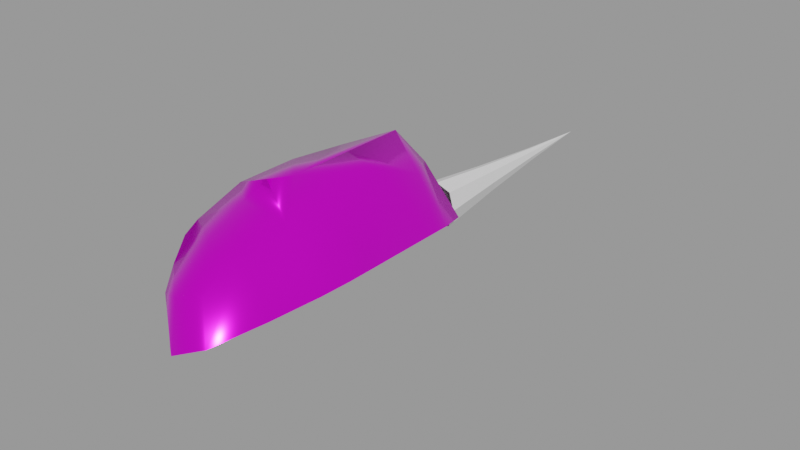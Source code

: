 # Source: escape_pod.blend  (saved by Blender 4.4.32; exported with 4.5.12 LTS)
import bpy
from mathutils import Matrix  # noqa: F401  (used for matrix-valued properties, if any)

bpy.ops.wm.read_factory_settings(use_empty=True)
scene = bpy.context.scene
scene.name = 'engine'

# ---- images (referenced by path relative to the original .blend; pixels are not part of the script)
import os
ASSET_DIR = os.environ.get("B2B_ASSET_DIR", "")  # directory of the original .blend (textures are referenced by path, not embedded)
HERE = os.path.dirname(os.path.abspath(__file__))  # packed textures are extracted next to this script under _unpacked/

def load_image(name, relpath, width, height, colorspace="sRGB"):
    """Load a texture the original file referenced (path relative to the .blend, or extracted next to this script)."""
    p = next((c for c in (os.path.join(HERE, relpath), os.path.join(ASSET_DIR, relpath)) if relpath and os.path.exists(c)), "")
    if p:
        img = bpy.data.images.load(p, check_existing=True)
        img.name = name
    else:  # same state as the original file: an image datablock whose file is absent (Cycles renders it pink)
        img = bpy.data.images.new(name, width, height)
        img.source = "FILE"
        img.filepath = "//" + (relpath or name)
    img.colorspace_settings.name = colorspace
    return img
img_ao_bake = load_image('AO_bake', 'textures/AO_bake.png', 1024, 1024, 'Non-Color')
img_llama_png = load_image('llama.png', 'textures/llama.png', 1024, 1024, 'sRGB')
img_bake_glo = load_image('bake_glo', 'textures/bake_glo.png', 1024, 1024, 'sRGB')

# ---- materials (node trees are filled in below, after node groups)
mat_engine_glow_nexus = bpy.data.materials.new('engine_glow_nexus')
mat_base = bpy.data.materials.new('base')
mat_base.use_backface_culling = True
mat_base.diffuse_color = (0.0, 0.0, 0.0, 1.0)
mat_base.roughness = 0.7551

# ---- node groups
ng_gltf_material_output = bpy.data.node_groups.new('glTF Material Output', 'ShaderNodeTree')
_s = ng_gltf_material_output.interface.new_socket(name='Occlusion', in_out='INPUT', socket_type='NodeSocketFloat')
_s.description = 'Ambient Occlusion'
_N = ng_gltf_material_output.nodes; _L = ng_gltf_material_output.links
n0 = _N.new('NodeGroupInput'); n0.name = 'Group Input'; n0.location = (-200, 0)
ng_smooth_by_angle_001 = bpy.data.node_groups.new('Smooth by Angle.001', 'GeometryNodeTree')
_s = ng_smooth_by_angle_001.interface.new_socket(name='Mesh', in_out='OUTPUT', socket_type='NodeSocketGeometry')
_s = ng_smooth_by_angle_001.interface.new_socket(name='Mesh', in_out='INPUT', socket_type='NodeSocketGeometry')
_s = ng_smooth_by_angle_001.interface.new_socket(name='Angle', in_out='INPUT', socket_type='NodeSocketFloat')
_s.subtype = 'ANGLE'
_s.default_value = 0.5236
_s.min_value = 0.0
_s.max_value = 3.142
_s.description = 'Maximum face angle for smooth edges'
_s = ng_smooth_by_angle_001.interface.new_socket(name='Ignore Sharpness', in_out='INPUT', socket_type='NodeSocketBool')
_s.force_non_field = True
ng_smooth_by_angle_001.description = 'Set the sharpness of mesh edges based on the angle between the neighboring faces'
ng_smooth_by_angle_001.is_modifier = True
_N = ng_smooth_by_angle_001.nodes; _L = ng_smooth_by_angle_001.links
n0 = _N.new('GeometryNodeSetShadeSmooth'); n0.name = 'Set Shade Smooth'; n0.location = (120, -80)
n0.domain = 'EDGE'
n1 = _N.new('GeometryNodeSetShadeSmooth'); n1.name = 'Set Shade Smooth.001'; n1.location = (300, -80)
n2 = _N.new('NodeGroupOutput'); n2.name = 'Group Output'; n2.location = (480, -80)
n3 = _N.new('GeometryNodeInputMeshEdgeAngle'); n3.name = 'Edge Angle'; n3.location = (-440, -240)
n4 = _N.new('NodeGroupInput'); n4.name = 'Group Input'; n4.location = (-80, -80)
n5 = _N.new('GeometryNodeInputEdgeSmooth'); n5.name = 'Is Edge Smooth'; n5.location = (-260, -120)
n6 = _N.new('GeometryNodeInputShadeSmooth'); n6.name = 'Is Shade Smooth'; n6.location = (-440, -397)
n7 = _N.new('FunctionNodeCompare'); n7.name = 'Compare'; n7.location = (-260, -260)
n7.operation = 'LESS_EQUAL'
n7.inputs[6].default_value = (0.0, 0.0, 0.0, 0.0)
n7.inputs[7].default_value = (0.0, 0.0, 0.0, 0.0)
n8 = _N.new('FunctionNodeBooleanMath'); n8.name = 'Boolean Math.001'; n8.location = (-80, -260)
n9 = _N.new('NodeGroupInput'); n9.name = 'Group Input.001'; n9.location = (-440, -329)
n10 = _N.new('NodeGroupInput'); n10.name = 'Group Input.002'; n10.location = (-259, -189)
n11 = _N.new('FunctionNodeBooleanMath'); n11.name = 'Boolean Math'; n11.location = (-80, -149)
n11.operation = 'OR'
n12 = _N.new('FunctionNodeBooleanMath'); n12.name = 'Boolean Math.002'; n12.location = (-260, -380)
n12.operation = 'OR'
n13 = _N.new('NodeGroupInput'); n13.name = 'Group Input.003'; n13.location = (-440, -460)
_L.new(n3.outputs[0], n7.inputs[0])
_L.new(n1.outputs[0], n2.inputs[0])
_L.new(n9.outputs[1], n7.inputs[1])
_L.new(n7.outputs[0], n8.inputs[0])
_L.new(n4.outputs[0], n0.inputs[0])
_L.new(n0.outputs[0], n1.inputs[0])
_L.new(n8.outputs[0], n0.inputs[2])
_L.new(n10.outputs[2], n11.inputs[1])
_L.new(n5.outputs[0], n11.inputs[0])
_L.new(n11.outputs[0], n0.inputs[1])
_L.new(n13.outputs[2], n12.inputs[1])
_L.new(n6.outputs[0], n12.inputs[0])
_L.new(n12.outputs[0], n8.inputs[1])
n2.is_active_output = True

# ---- material node trees
mat_base.use_nodes = True; mat_base.node_tree.nodes.clear()
_N = mat_base.node_tree.nodes; _L = mat_base.node_tree.links
n0 = _N.new('ShaderNodeOutputMaterial'); n0.name = 'Material Output'; n0.location = (250, 309)
n1 = _N.new('ShaderNodeTexImage'); n1.name = 'Image Texture.001'; n1.location = (-409, 694)
n1.image = img_ao_bake
n2 = _N.new('ShaderNodeGroup'); n2.name = 'glTF Material Output'; n2.location = (-59, 720)
n2.label = 'glTF Material Output'
n2.node_tree = ng_gltf_material_output
n3 = _N.new('ShaderNodeBsdfPrincipled'); n3.name = 'Principled BSDF'; n3.location = (-56, 290)
n3.distribution = 'GGX'
n3.inputs[1].default_value = 0.7
n3.inputs[2].default_value = 0.2
n3.inputs[27].default_value = (0.0, 0.0, 0.0, 1.0)
n3.inputs[28].default_value = 1.0
n4 = _N.new('ShaderNodeTexImage'); n4.name = 'Image Texture'; n4.location = (-435, 286)
n4.image = img_llama_png
n5 = _N.new('ShaderNodeTexImage'); n5.name = 'Image Texture.003'; n5.location = (224, -327)
n5.image = img_bake_glo
n6 = _N.new('ShaderNodeUVMap'); n6.name = 'UV Map'; n6.location = (-74, -388)
n6.uv_map = 'baked'
n7 = _N.new('ShaderNodeUVMap'); n7.name = 'UV Map.001'; n7.location = (-725, 40)
n7.uv_map = 'baked'
_L.new(n3.outputs[0], n0.inputs[0])
_L.new(n4.outputs[0], n3.inputs[0])
_L.new(n1.outputs[0], n2.inputs[0])
_L.new(n6.outputs[0], n5.inputs[0])
_L.new(n7.outputs[0], n4.inputs[0])
_L.new(n7.outputs[0], n1.inputs[0])
n0.is_active_output = True

# ---- meshes
me_glow_001 = bpy.data.meshes.new('glow.001')
me_glow_001.from_pydata([(-0.0931, 0.01505, -1.588), (-0.07046, 0.09391, -1.588), (-0.001987, 0.1204, -1.588), (0.06649, 0.09391, -1.588), (0.08912, 0.01505, -1.588), (0.06649, -0.0638, -1.588), (-0.001987, -0.09031, -1.588), (-0.07046, -0.0638, -1.588), (-0.001987, 0.01505, -2.659), (-0.02628, 0.01505, -2.302), (-0.05665, 0.01505, -1.945), (-0.04307, 0.06236, -1.945), (-0.02025, 0.03608, -2.302), (-0.04307, -0.03226, -1.945), (-0.02025, -0.005975, -2.302), (-0.001987, 0.07827, -1.945), (-0.001987, 0.04315, -2.302), (0.01627, 0.03608, -2.302), (0.0391, 0.06236, -1.945), (0.05268, 0.01505, -1.945), (0.02231, 0.01505, -2.302), (0.0391, -0.03226, -1.945), (0.01627, -0.005975, -2.302), (-0.001987, -0.04816, -1.945), (-0.001987, -0.01304, -2.302)], [], [(0, 1, 11, 10), (10, 11, 12, 9), (9, 12, 8), (0, 10, 13, 7), (10, 9, 14, 13), (9, 8, 14), (1, 2, 15, 11), (11, 15, 16, 12), (12, 16, 8), (2, 3, 18, 15), (15, 18, 17, 16), (16, 17, 8), (3, 4, 19, 18), (18, 19, 20, 17), (17, 20, 8), (4, 5, 21, 19), (19, 21, 22, 20), (20, 22, 8), (5, 6, 23, 21), (21, 23, 24, 22), (22, 24, 8), (6, 7, 13, 23), (23, 13, 14, 24), (24, 14, 8)])
_uv = me_glow_001.uv_layers.new(name='UVMap')
_uv.uv.foreach_set('vector', [0.3454, 0.004749, 0.2472, 0.004749, 0.2865, 0.3314, 0.3454, 0.3314, 0.3454, 0.3314, 0.2865, 0.3314, 0.3193, 0.6581, 0.3454, 0.6581, 0.3454, 0.6581, 0.3193, 0.6581, 0.3454, 0.9848, 0.3454, 0.004749, 0.3454, 0.3314, 0.4044, 0.3314, 0.4436, 0.004749, 0.3454, 0.3314, 0.3454, 0.6581, 0.3716, 0.6581, 0.4044, 0.3314, 0.3454, 0.6581, 0.3454, 0.9848, 0.3716, 0.6581, 0.5922, 0.004749, 0.4885, 0.004749, 0.4885, 0.3314, 0.5507, 0.3314, 0.5507, 0.3314, 0.4885, 0.3314, 0.4885, 0.6581, 0.5162, 0.6581, 0.5162, 0.6581, 0.4885, 0.6581, 0.4885, 0.9848, 0.4885, 0.004749, 0.3849, 0.004749, 0.4263, 0.3314, 0.4885, 0.3314, 0.4885, 0.3314, 0.4263, 0.3314, 0.4609, 0.6581, 0.4885, 0.6581, 0.4885, 0.6581, 0.4609, 0.6581, 0.4885, 0.9848, 0.2472, 0.004749, 0.3454, 0.004749, 0.3454, 0.3314, 0.2865, 0.3314, 0.2865, 0.3314, 0.3454, 0.3314, 0.3454, 0.6581, 0.3193, 0.6581, 0.3193, 0.6581, 0.3454, 0.6581, 0.3454, 0.9848, 0.3454, 0.004749, 0.4436, 0.004749, 0.4044, 0.3314, 0.3454, 0.3314, 0.3454, 0.3314, 0.4044, 0.3314, 0.3716, 0.6581, 0.3454, 0.6581, 0.3454, 0.6581, 0.3716, 0.6581, 0.3454, 0.9848, 0.3849, 0.004749, 0.4885, 0.004749, 0.4885, 0.3314, 0.4263, 0.3314, 0.4263, 0.3314, 0.4885, 0.3314, 0.4885, 0.6581, 0.4609, 0.6581, 0.4609, 0.6581, 0.4885, 0.6581, 0.4885, 0.9848, 0.4885, 0.004749, 0.5922, 0.004749, 0.5507, 0.3314, 0.4885, 0.3314, 0.4885, 0.3314, 0.5507, 0.3314, 0.5162, 0.6581, 0.4885, 0.6581, 0.4885, 0.6581, 0.5162, 0.6581, 0.4885, 0.9848])
me_glow_001.materials.append(mat_engine_glow_nexus)
me_glow_001.use_remesh_preserve_volume = False
me_glow_001.use_remesh_preserve_attributes = False
me_glow_001.use_mirror_vertex_groups = False
me_glow_001.update()
me_base = bpy.data.meshes.new('base')
me_base.from_pydata([(0.08036, 0.1059, -0.5939), (0.1646, -0.1257, 0.7318), (0.1789, 0.08818, 0.7303), (0.1225, 0.1451, 0.664), (0.1736, 0.2814, 0.4017), (0.09226, 0.2202, 0.6011), (0.06826, 0.2969, 0.4667), (0.2158, 0.2112, 0.5168), (0.1159, 0.2631, 0.5228), (0.1067, 0.1779, 0.6349), (0.1192, 0.2871, 0.4264), (0.168, 0.228, 0.5185), (0.3168, 0.177, 0.5177), (0.2752, 0.2907, 0.3187), (0.3631, 0.1933, 0.3697), (0.2825, -0.1868, 0.3472), (0.2085, 0.2055, -0.4646), (0.2485, -0.1462, -0.4646), (0.2878, 0.2949, 0.1382), (0.2469, 0.2949, -0.2851), (0.4138, 0.1728, 0.2087), (0.4138, -0.142, 0.2087), (0.4138, -0.142, -0.3557), (0.3854, 0.1818, -0.3557), (0.2469, -0.264, 0.1382), (0.2469, -0.264, -0.2851), (0.1782, -0.02874, 0.7735), (0.2486, 0.1277, 0.6358), (0.3453, 0.1995, 0.4287), (0.2415, -0.1611, 0.5407), (0.3765, 0.008172, 0.3467), (0.3065, 0.01497, 0.5356), (0.1651, 0.2949, 0.2087), (0.2731, 0.2949, -0.07348), (0.3288, -0.264, -0.07348), (0.17, 0.1807, 0.5866), (0.4138, 0.1728, -0.07348), (0.1708, 0.2962, 0.337), (0.4138, -0.142, -0.07348), (0.4138, 0.01542, 0.2087), (0.1066, 0.01588, -0.5939), (0.3466, 0.01542, -0.4646), (0.1274, 0.3499, 0.08449), (0.2219, 0.3499, 0.04628), (0.2106, 0.3499, -0.06837), (0.1904, 0.3499, -0.183), (0.09456, 0.01588, -0.6096), (0.08524, 0.01588, -0.6096), (0.09608, 0.01588, -0.5939), (0.07261, -0.06456, -0.5939), (0.07132, -0.06376, -0.6096), (0.07132, 0.09553, -0.6096), (0.08404, 0.07502, 0.765), (0.0003249, 0.09288, -0.598), (0.08036, -0.07409, -0.5939), (0.07261, 0.09633, -0.5939), (0.0003054, 0.1704, 0.698), (0.0003054, 0.2747, 0.5487), (0.0003054, -0.264, -0.2594), (0.0003054, -0.01724, 0.8544), (0.0003054, -0.2413, -0.4646), (0.0003054, -0.1041, -0.5939), (0.0003054, 0.1221, -0.6096), (0.0003054, -0.09031, -0.6096), (0.0003054, -0.264, -0.07348), (0.06447, 0.0871, -0.6096), (0.06447, -0.05533, -0.6096), (0.0003054, -0.07927, -0.6096), (0.0003054, 0.1234, -0.5939), (0.0003054, 0.1358, -0.5939), (0.0003054, 0.3499, 0.08449), (0.0003054, -0.264, 0.1125), (0.0003054, -0.01618, 0.8537), (0.0003054, 0.2949, -0.3557), (0.0003054, -0.2518, 0.3473), (0.0003054, -0.264, -0.2902), (0.0003054, 0.06199, -0.5939), (0.0003054, 0.296, 0.4628), (0.0003054, 0.0163, -0.5939), (0.0003054, 0.139, 0.7272), (0.0003054, 0.2129, 0.6482), (0.0003054, -0.1416, 0.7995), (0.0003054, 0.2493, -0.4646), (0.0003054, -0.264, 0.1432), (0.0003054, 0.3291, 0.2087), (0.0003054, 0.3017, 0.3552), (0.0003054, 0.289, 0.5059), (0.0003054, 0.08418, 0.7861), (0.0003054, -0.264, 0.2087), (0.0003054, -0.264, -0.3557), (0.0003054, -0.2106, 0.5667), (0.0003054, 0.3499, -0.2212), (0.0003054, 0.111, -0.6096), (0.0003054, -0.0916, -0.5939), (0.0003054, -0.09063, -0.5939)], [], [(16, 19, 23), (17, 60, 54), (21, 15, 24), (25, 17, 22), (54, 50, 46, 40), (1, 26, 59, 81), (1, 29, 31, 26), (2, 52, 59, 26), (2, 27, 35, 3), (4, 85, 77, 10), (4, 10, 11, 7), (4, 13, 37, 85), (4, 28, 14, 13), (5, 8, 57, 80), (5, 9, 11, 8), (6, 86, 57, 8), (6, 10, 77, 86), (0, 51, 62, 69), (7, 12, 28, 4), (80, 56, 9, 5), (8, 11, 10, 6), (14, 20, 18, 13), (15, 30, 31, 29), (54, 60, 61), (16, 41, 40, 0), (18, 43, 42, 32), (19, 45, 44, 33), (24, 71, 64, 34), (25, 58, 75, 89), (81, 90, 29, 1), (26, 31, 27, 2), (52, 3, 79, 87), (27, 31, 28, 12), (28, 31, 30, 14), (29, 90, 74, 15), (30, 39, 20, 14), (74, 88, 24, 15), (32, 37, 13, 18), (32, 42, 70, 84), (33, 36, 23, 19), (33, 44, 43, 18), (73, 91, 45, 19), (88, 83, 71, 24), (89, 60, 17, 25), (34, 38, 21, 24), (34, 64, 58, 25), (35, 27, 12, 7), (3, 52, 2), (36, 33, 18, 20), (37, 32, 84, 85), (38, 34, 25, 22), (39, 30, 15, 21), (82, 73, 19, 16), (69, 82, 16, 0), (40, 41, 17, 54), (40, 46, 51, 0), (46, 47, 65, 51), (50, 66, 47, 46), (47, 48, 55, 65), (66, 49, 48, 47), (3, 9, 56), (3, 56, 79), (3, 35, 7), (3, 7, 11), (3, 11, 9), (21, 38, 22), (21, 22, 23), (21, 23, 36), (21, 36, 20), (21, 20, 39), (41, 16, 23), (41, 23, 22), (41, 22, 17), (70, 42, 43), (70, 43, 44), (70, 44, 45), (70, 45, 91), (53, 55, 48, 76), (76, 48, 49, 78), (55, 53, 68), (61, 63, 50, 54), (51, 65, 92, 62), (63, 67, 66, 50), (65, 55, 68, 92), (67, 93, 49, 66), (78, 49, 93, 94), (87, 72, 59, 52)])
_uv = me_base.uv_layers.new(name='base_uv')
_uv.uv.foreach_set('vector', [0.7168, 0.04894, 0.7345, 0.1056, 0.7049, 0.08372, 0.8193, 0.8561, 0.8193, 0.7954, 0.8581, 0.8193, 0.6078, 0.8679, 0.5644, 0.8448, 0.6302, 0.8386, 0.763, 0.8386, 0.8193, 0.8561, 0.7849, 0.8679, 0.01001, 0.8137, 0.001508, 0.8124, 0.001517, 0.8373, 0.01002, 0.8371, 0.8134, 0.7169, 0.7935, 0.7198, 0.789, 0.6935, 0.8146, 0.6935, 0.4333, 0.8167, 0.3731, 0.8126, 0.3716, 0.8394, 0.4464, 0.8312, 0.7763, 0.7199, 0.7763, 0.7064, 0.789, 0.6935, 0.7935, 0.7198, 0.7561, 0.4357, 0.7437, 0.4056, 0.7576, 0.3898, 0.7658, 0.412, 0.7475, 0.3232, 0.7781, 0.3084, 0.7781, 0.3199, 0.7571, 0.3323, 0.7475, 0.3232, 0.7571, 0.3323, 0.7579, 0.3693, 0.7495, 0.3676, 0.7475, 0.3232, 0.7295, 0.2969, 0.748, 0.3027, 0.7781, 0.3084, 0.7475, 0.3232, 0.7211, 0.3356, 0.7139, 0.3134, 0.7295, 0.2969, 0.7713, 0.3955, 0.7671, 0.3706, 0.7781, 0.371, 0.7781, 0.4027, 0.7713, 0.3955, 0.7688, 0.4064, 0.7579, 0.3693, 0.7671, 0.3706, 0.7661, 0.345, 0.7781, 0.3384, 0.7781, 0.371, 0.7671, 0.3706, 0.7661, 0.345, 0.7571, 0.3323, 0.7781, 0.3199, 0.7781, 0.3384, 0.754, 0.009834, 0.7525, 0.00124, 0.7781, 0.001044, 0.7781, 0.009649, 0.7495, 0.3676, 0.7316, 0.368, 0.7211, 0.3356, 0.7475, 0.3232, 0.7781, 0.4027, 0.7781, 0.4187, 0.7688, 0.4064, 0.7713, 0.3955, 0.7671, 0.3706, 0.7579, 0.3693, 0.7571, 0.3323, 0.7661, 0.345, 0.7139, 0.3134, 0.7049, 0.2625, 0.7273, 0.2397, 0.7295, 0.2969, 0.3046, 0.8088, 0.3045, 0.8388, 0.3716, 0.8394, 0.3731, 0.8126, 0.8581, 0.8193, 0.8193, 0.7954, 0.8582, 0.7954, 0.04917, 0.8738, 0.04917, 0.8395, 0.01002, 0.8371, 0.01001, 0.8593, 0.7273, 0.2397, 0.739, 0.1865, 0.7557, 0.1986, 0.7491, 0.2621, 0.4736, 0.001641, 0.4585, 0.00912, 0.4591, 0.04405, 0.4736, 0.06601, 0.6302, 0.8386, 0.6382, 0.8035, 0.6966, 0.8089, 0.6966, 0.853, 0.763, 0.8386, 0.7549, 0.8035, 0.7646, 0.7954, 0.7852, 0.7954, 0.4224, 0.7954, 0.4956, 0.7954, 0.496, 0.8283, 0.4359, 0.8147, 0.4464, 0.8312, 0.3716, 0.8394, 0.4031, 0.8551, 0.4328, 0.8483, 0.7674, 0.4457, 0.7719, 0.4194, 0.7781, 0.4268, 0.7781, 0.4457, 0.4031, 0.8551, 0.3716, 0.8394, 0.3338, 0.8705, 0.3659, 0.8634, 0.3338, 0.8705, 0.3716, 0.8394, 0.3045, 0.8388, 0.3117, 0.8658, 0.496, 0.8283, 0.4956, 0.7954, 0.5645, 0.7954, 0.5644, 0.8448, 0.3045, 0.8388, 0.2611, 0.8404, 0.2611, 0.8635, 0.3117, 0.8658, 0.5645, 0.7954, 0.608, 0.7954, 0.6302, 0.8386, 0.5644, 0.8448, 0.7491, 0.2621, 0.748, 0.3027, 0.7295, 0.2969, 0.7273, 0.2397, 0.7491, 0.2621, 0.7557, 0.1986, 0.7781, 0.1986, 0.7781, 0.2621, 0.7299, 0.1727, 0.7049, 0.1731, 0.7049, 0.08372, 0.7345, 0.1056, 0.4736, 0.06601, 0.4591, 0.04405, 0.4588, 0.07888, 0.4724, 0.1302, 0.7781, 0.08328, 0.7781, 0.1018, 0.7446, 0.1139, 0.7345, 0.1056, 0.608, 0.7954, 0.6286, 0.7954, 0.6382, 0.8035, 0.6302, 0.8386, 0.7852, 0.7954, 0.8193, 0.7954, 0.8193, 0.8561, 0.763, 0.8386, 0.6966, 0.853, 0.6963, 0.8679, 0.6078, 0.8679, 0.6302, 0.8386, 0.6966, 0.853, 0.6966, 0.8089, 0.7549, 0.8035, 0.763, 0.8386, 0.7576, 0.3898, 0.7437, 0.4056, 0.7316, 0.368, 0.7495, 0.3676, 0.7719, 0.4194, 0.7674, 0.4457, 0.7561, 0.4357, 0.7049, 0.1731, 0.7299, 0.1727, 0.7273, 0.2397, 0.7049, 0.2625, 0.748, 0.3027, 0.7491, 0.2621, 0.7781, 0.2621, 0.7781, 0.3084, 0.6963, 0.8679, 0.6966, 0.853, 0.763, 0.8386, 0.7849, 0.8679, 0.2611, 0.8404, 0.3045, 0.8388, 0.3046, 0.8088, 0.2611, 0.8173, 0.7781, 0.04894, 0.7781, 0.08328, 0.7345, 0.1056, 0.7168, 0.04894, 0.7781, 0.009649, 0.7781, 0.04894, 0.7168, 0.04894, 0.754, 0.009834, 0.01002, 0.8371, 0.04917, 0.8395, 0.04917, 0.8051, 0.01001, 0.8137, 0.01002, 0.8371, 0.001517, 0.8373, 0.001508, 0.8609, 0.01001, 0.8593, 0.6135, 0.8717, 0.6143, 0.8743, 0.5995, 0.8854, 0.5969, 0.8841, 0.6341, 0.8722, 0.6327, 0.8748, 0.6143, 0.8743, 0.6135, 0.8717, 0.18, 0.5852, 0.1716, 0.5852, 0.1701, 0.5654, 0.1784, 0.5642, 0.1784, 0.6062, 0.1701, 0.605, 0.1716, 0.5852, 0.18, 0.5852, 0.002915, 0.4177, 0.01166, 0.4125, 0.01421, 0.4272, 0.002915, 0.4177, 0.01421, 0.4272, 0.006604, 0.4357, 0.002915, 0.4177, 0.003547, 0.3947, 0.004179, 0.3716, 0.002915, 0.4177, 0.004179, 0.3716, 0.01421, 0.3751, 0.002915, 0.4177, 0.01421, 0.3751, 0.01166, 0.4125, 0.2611, 0.8173, 0.1723, 0.8173, 0.08346, 0.8173, 0.2611, 0.8173, 0.08346, 0.8173, 0.08346, 0.8635, 0.2611, 0.8173, 0.08346, 0.8635, 0.1723, 0.8635, 0.2611, 0.8173, 0.1723, 0.8635, 0.2611, 0.8635, 0.2611, 0.8173, 0.2611, 0.8635, 0.2611, 0.8404, 0.04917, 0.8395, 0.04917, 0.8738, 0.08346, 0.8635, 0.04917, 0.8395, 0.08346, 0.8635, 0.08346, 0.8173, 0.04917, 0.8395, 0.08346, 0.8173, 0.04917, 0.8051, 0.7781, 0.1986, 0.7557, 0.1986, 0.739, 0.1865, 0.7781, 0.1986, 0.739, 0.1865, 0.741, 0.1502, 0.7781, 0.1986, 0.741, 0.1502, 0.7446, 0.1139, 0.7781, 0.1986, 0.7446, 0.1139, 0.7781, 0.1018, 0.1811, 0.5361, 0.1874, 0.5162, 0.2083, 0.5156, 0.1891, 0.5387, 0.1891, 0.5387, 0.2083, 0.5156, 0.225, 0.5281, 0.1998, 0.5421, 0.1874, 0.5162, 0.1811, 0.5361, 0.1811, 0.5361, 0.8582, 0.7954, 0.8667, 0.7954, 0.8666, 0.8208, 0.8581, 0.8193, 0.5969, 0.8841, 0.5995, 0.8854, 0.5995, 0.9047, 0.5969, 0.9055, 0.6465, 0.8897, 0.6439, 0.8906, 0.6327, 0.8748, 0.6341, 0.8722, 0.252, 0.6015, 0.2437, 0.6002, 0.245, 0.5794, 0.2534, 0.5794, 0.09472, 0.5652, 0.08638, 0.5652, 0.08505, 0.5445, 0.09331, 0.5431, 0.1998, 0.5421, 0.225, 0.5281, 0.225, 0.55, 0.2247, 0.55, 0.7782, 0.4457, 0.7782, 0.4675, 0.7781, 0.4677, 0.7674, 0.4457])
_uv.active_render = True
_uv = me_base.uv_layers.new(name='baked')
_uv.uv.foreach_set('vector', [0.7081, 0.06808, 0.7343, 0.1475, 0.6859, 0.1166, 0.2146, 0.5894, 0.2961, 0.5885, 0.2696, 0.6437, 0.1989, 0.2917, 0.2273, 0.2302, 0.2329, 0.3227, 0.7866, 0.6742, 0.7977, 0.5995, 0.8186, 0.6484, 0.8007, 0.5357, 0.803, 0.5231, 0.8329, 0.5225, 0.8344, 0.5351, 0.7211, 0.6075, 0.7006, 0.6108, 0.6942, 0.577, 0.7211, 0.577, 0.6952, 0.8947, 0.6939, 0.8149, 0.7329, 0.8152, 0.715, 0.9133, 0.7406, 0.6099, 0.7531, 0.6247, 0.756, 0.657, 0.729, 0.6308, 0.7406, 0.6099, 0.7295, 0.5669, 0.7519, 0.5452, 0.7587, 0.5769, 0.7488, 0.4509, 0.7881, 0.432, 0.7914, 0.4476, 0.7641, 0.4637, 0.7488, 0.4509, 0.7641, 0.4637, 0.76, 0.5158, 0.745, 0.5135, 0.7488, 0.4509, 0.7278, 0.4131, 0.7509, 0.4222, 0.7881, 0.432, 0.7488, 0.4509, 0.7113, 0.4671, 0.6989, 0.4362, 0.7278, 0.4131, 0.7756, 0.5531, 0.7748, 0.5177, 0.7894, 0.5188, 0.7839, 0.5636, 0.7756, 0.5531, 0.7682, 0.5685, 0.76, 0.5158, 0.7748, 0.5177, 0.7761, 0.4818, 0.7925, 0.4732, 0.7894, 0.5188, 0.7748, 0.5177, 0.7761, 0.4818, 0.7641, 0.4637, 0.7914, 0.4476, 0.7925, 0.4732, 0.7455, 0.01687, 0.7471, 0.005434, 0.7777, 0.005991, 0.7801, 0.0175, 0.745, 0.5135, 0.7197, 0.5133, 0.7113, 0.4671, 0.7488, 0.4509, 0.7839, 0.5636, 0.7779, 0.5865, 0.7682, 0.5685, 0.7756, 0.5531, 0.7748, 0.5177, 0.76, 0.5158, 0.7641, 0.4637, 0.7761, 0.4818, 0.6989, 0.4362, 0.6859, 0.3651, 0.7254, 0.3334, 0.7278, 0.4131, 0.6939, 0.7243, 0.7381, 0.7278, 0.7329, 0.8152, 0.6939, 0.8149, 0.2696, 0.6437, 0.2961, 0.5885, 0.2994, 0.6434, 0.8924, 0.5922, 0.8451, 0.5958, 0.8344, 0.5351, 0.8635, 0.5309, 0.7254, 0.3334, 0.7477, 0.2593, 0.7682, 0.2771, 0.752, 0.3658, 0.7343, 0.1475, 0.7545, 0.1586, 0.7502, 0.2089, 0.7286, 0.2404, 0.2329, 0.3227, 0.2808, 0.3335, 0.2745, 0.4158, 0.2144, 0.4165, 0.2351, 0.5098, 0.2828, 0.4979, 0.294, 0.5114, 0.2944, 0.5404, 0.2946, 0.02942, 0.2922, 0.1325, 0.2505, 0.1336, 0.2697, 0.04885, 0.715, 0.9133, 0.7329, 0.8152, 0.7518, 0.8561, 0.7393, 0.8943, 0.7531, 0.6247, 0.7652, 0.5877, 0.7717, 0.5984, 0.7662, 0.6253, 0.7518, 0.8561, 0.7329, 0.8152, 0.7792, 0.7657, 0.7665, 0.8076, 0.7792, 0.7657, 0.7329, 0.8152, 0.7381, 0.7278, 0.7748, 0.7369, 0.2505, 0.1336, 0.2922, 0.1325, 0.2912, 0.2296, 0.2273, 0.2302, 0.7381, 0.7278, 0.743, 0.6694, 0.7749, 0.6691, 0.7748, 0.7369, 0.2912, 0.2296, 0.2913, 0.2908, 0.2329, 0.3227, 0.2273, 0.2302, 0.752, 0.3658, 0.7509, 0.4222, 0.7278, 0.4131, 0.7254, 0.3334, 0.752, 0.3658, 0.7682, 0.2771, 0.7954, 0.2785, 0.7874, 0.3676, 0.7286, 0.2404, 0.6859, 0.2409, 0.6859, 0.1166, 0.7343, 0.1475, 0.7286, 0.2404, 0.7502, 0.2089, 0.7477, 0.2593, 0.7254, 0.3334, 0.7874, 0.1191, 0.7954, 0.1438, 0.7545, 0.1586, 0.7343, 0.1475, 0.2913, 0.2908, 0.2917, 0.3198, 0.2808, 0.3335, 0.2329, 0.3227, 0.2944, 0.5404, 0.2961, 0.5885, 0.2146, 0.5894, 0.2351, 0.5098, 0.7946, 0.7696, 0.8236, 0.7711, 0.8287, 0.8939, 0.7942, 0.8584, 0.2144, 0.4165, 0.2745, 0.4158, 0.2828, 0.4979, 0.2351, 0.5098, 0.7519, 0.5452, 0.7295, 0.5669, 0.7197, 0.5133, 0.745, 0.5135, 0.7652, 0.5877, 0.7531, 0.6247, 0.7406, 0.6099, 0.6859, 0.2409, 0.7286, 0.2404, 0.7254, 0.3334, 0.6859, 0.3651, 0.7509, 0.4222, 0.752, 0.3658, 0.7874, 0.3676, 0.7881, 0.432, 0.8236, 0.7711, 0.7946, 0.7696, 0.7866, 0.6742, 0.8186, 0.6484, 0.743, 0.6694, 0.7381, 0.7278, 0.6939, 0.7243, 0.711, 0.6697, 0.7829, 0.07182, 0.7874, 0.1191, 0.7343, 0.1475, 0.7081, 0.06808, 0.7801, 0.0175, 0.7829, 0.07182, 0.7081, 0.06808, 0.7455, 0.01687, 0.8344, 0.5351, 0.8451, 0.5958, 0.7977, 0.5995, 0.8007, 0.5357, 0.8344, 0.5351, 0.8329, 0.5225, 0.8586, 0.5188, 0.8635, 0.5309, 0.9107, 0.1722, 0.9147, 0.1722, 0.9235, 0.1976, 0.9206, 0.2006, 0.9206, 0.1437, 0.9235, 0.1467, 0.9147, 0.1722, 0.9107, 0.1722, 0.6882, 0.0107, 0.7001, 0.006256, 0.7002, 0.02321, 0.6882, 0.02571, 0.01341, 0.03275, 0.005894, 0.03576, 0.005894, 0.005499, 0.01341, 0.005964, 0.7587, 0.5769, 0.7682, 0.5685, 0.7779, 0.5865, 0.7587, 0.5769, 0.7779, 0.5865, 0.7717, 0.5984, 0.7587, 0.5769, 0.7519, 0.5452, 0.745, 0.5135, 0.7587, 0.5769, 0.745, 0.5135, 0.76, 0.5158, 0.7587, 0.5769, 0.76, 0.5158, 0.7682, 0.5685, 0.1043, 0.02533, 0.1043, 0.02533, 0.1043, 0.02533, 0.8287, 0.8939, 0.8186, 0.6484, 0.8823, 0.6435, 0.8287, 0.8939, 0.8823, 0.6435, 0.8874, 0.7662, 0.8287, 0.8939, 0.8874, 0.7662, 0.8924, 0.889, 0.1043, 0.03576, 0.1043, 0.03576, 0.1043, 0.03576, 0.8451, 0.5958, 0.8924, 0.5922, 0.8823, 0.6435, 0.8451, 0.5958, 0.8823, 0.6435, 0.8186, 0.6484, 0.8451, 0.5958, 0.8186, 0.6484, 0.7977, 0.5995, 0.7954, 0.2785, 0.7682, 0.2771, 0.7477, 0.2593, 0.7954, 0.2785, 0.7477, 0.2593, 0.7502, 0.2089, 0.7954, 0.2785, 0.7502, 0.2089, 0.7545, 0.1586, 0.7954, 0.2785, 0.7545, 0.1586, 0.7954, 0.1438, 0.4467, 0.8775, 0.4772, 0.8775, 0.4872, 0.9062, 0.4467, 0.8897, 0.4467, 0.8897, 0.4872, 0.9062, 0.4772, 0.9349, 0.4467, 0.906, 0.4772, 0.8775, 0.4467, 0.8775, 0.4467, 0.8775, 0.2994, 0.6434, 0.3008, 0.6553, 0.2744, 0.6555, 0.2696, 0.6437, 0.9206, 0.2006, 0.9235, 0.1976, 0.9504, 0.2061, 0.9504, 0.2101, 0.9504, 0.1343, 0.9504, 0.1382, 0.9235, 0.1467, 0.9206, 0.1437, 0.6882, 0.02571, 0.7002, 0.02321, 0.7001, 0.05498, 0.6882, 0.05383, 0.2677, 0.005451, 0.2801, 0.00642, 0.2801, 0.02831, 0.2677, 0.02483, 0.4467, 0.906, 0.4772, 0.9349, 0.4468, 0.9446, 0.4467, 0.9442, 0.7663, 0.6253, 0.7562, 0.6567, 0.756, 0.657, 0.7531, 0.6247])
me_base.materials.append(None)
me_base.use_remesh_preserve_volume = False
me_base.use_remesh_preserve_attributes = False
me_base.use_mirror_vertex_groups = False
me_base.update()

# ---- objects
ob_glow = bpy.data.objects.new('glow', me_glow_001)
ob_base = bpy.data.objects.new('base', me_base)

# ---- transforms, parenting, visibility, modifiers, constraints
ob_glow.location = (0.0, -1.073, 0.0)
ob_glow.rotation_euler = (1.571, 0.0, 0.0)
ob_glow.scale = (1.097, 1.097, 1.097)
ob_glow.lock_rotations_4d = False
ob_glow.empty_display_type = 'ARROWS'
ob_glow.color = (0.0, 0.0, 0.0, 1.0)
ob_glow.lineart.crease_threshold = 0.0
ob_base.location = (-2.91e-11, 0.0, 0.0)
ob_base.rotation_euler = (1.571, 4.346, 0.0)
ob_base.scale = (1.097, 1.097, 1.097)
ob_base.lock_rotations_4d = False
ob_base.empty_display_type = 'ARROWS'
ob_base.color = (0.0, 0.0, 0.0, 1.0)
ob_base.lineart.crease_threshold = 0.0
ob_base.material_slots[0].link = 'OBJECT'; ob_base.material_slots[0].material = mat_base
_m = ob_base.modifiers.new('Mirror', 'MIRROR')
_m.show_render = False
_m.use_clip = True
_m.merge_threshold = 0.1
_m = ob_base.modifiers.new('Smooth by Angle.001', 'NODES')
_m.node_group = ng_smooth_by_angle_001
_gi = [s.identifier for s in ng_smooth_by_angle_001.interface.items_tree if s.item_type == 'SOCKET' and s.in_out == 'INPUT']
_m[_gi[1]] = 1.571  # Angle
_m[_gi[2]] = True  # Ignore Sharpness
_m.show_group_selector = False

# ---- collection membership
scene.collection.objects.link(ob_glow)
scene.collection.objects.link(ob_base)

# ---- scene / render settings (as saved in the file)
scene.frame_start = 1; scene.frame_end = 250; scene.frame_set(84)
scene.render.engine = 'CYCLES'
scene.render.image_settings.exr_codec = 'NONE'
scene.render.simplify_subdivision_render = 0
scene.render.simplify_child_particles_render = 0.0
scene.cycles.sampling_pattern = 'TABULATED_SOBOL'
scene.eevee.use_shadows = False
scene.eevee.ray_tracing_options.trace_max_roughness = 0.0
scene.view_settings.view_transform = 'Filmic'
bpy.context.view_layer.update()

# ---- added for rendering (the .blend has no active camera and no usable light): camera, sun + grey world if the file has none
cam_auto = bpy.data.cameras.new('AutoCamera')
cam_auto.lens = 50.0
cam_auto.sensor_width = 36.0
cam_auto.clip_end = 1000.0
ob_auto_camera = bpy.data.objects.new('AutoCamera', cam_auto)
scene.collection.objects.link(ob_auto_camera)
ob_auto_camera.location = (2.85593, -3.02667, 2.30304)
ob_auto_camera.rotation_euler = (1.09748, -7.21219e-08, 0.694738)
scene.camera = ob_auto_camera
light_auto_sun = bpy.data.lights.new('AutoSun', 'SUN')
light_auto_sun.energy = 3.0
light_auto_sun.angle = 0.0523599
ob_auto_sun = bpy.data.objects.new('AutoSun', light_auto_sun)
scene.collection.objects.link(ob_auto_sun)
ob_auto_sun.rotation_euler = (0.872665, 0.174533, 0.523599)
if scene.world is None:
    world_auto = bpy.data.worlds.new('AutoWorld')
    world_auto.color = (0.3, 0.3, 0.3)
    scene.world = world_auto
bpy.context.view_layer.update()
